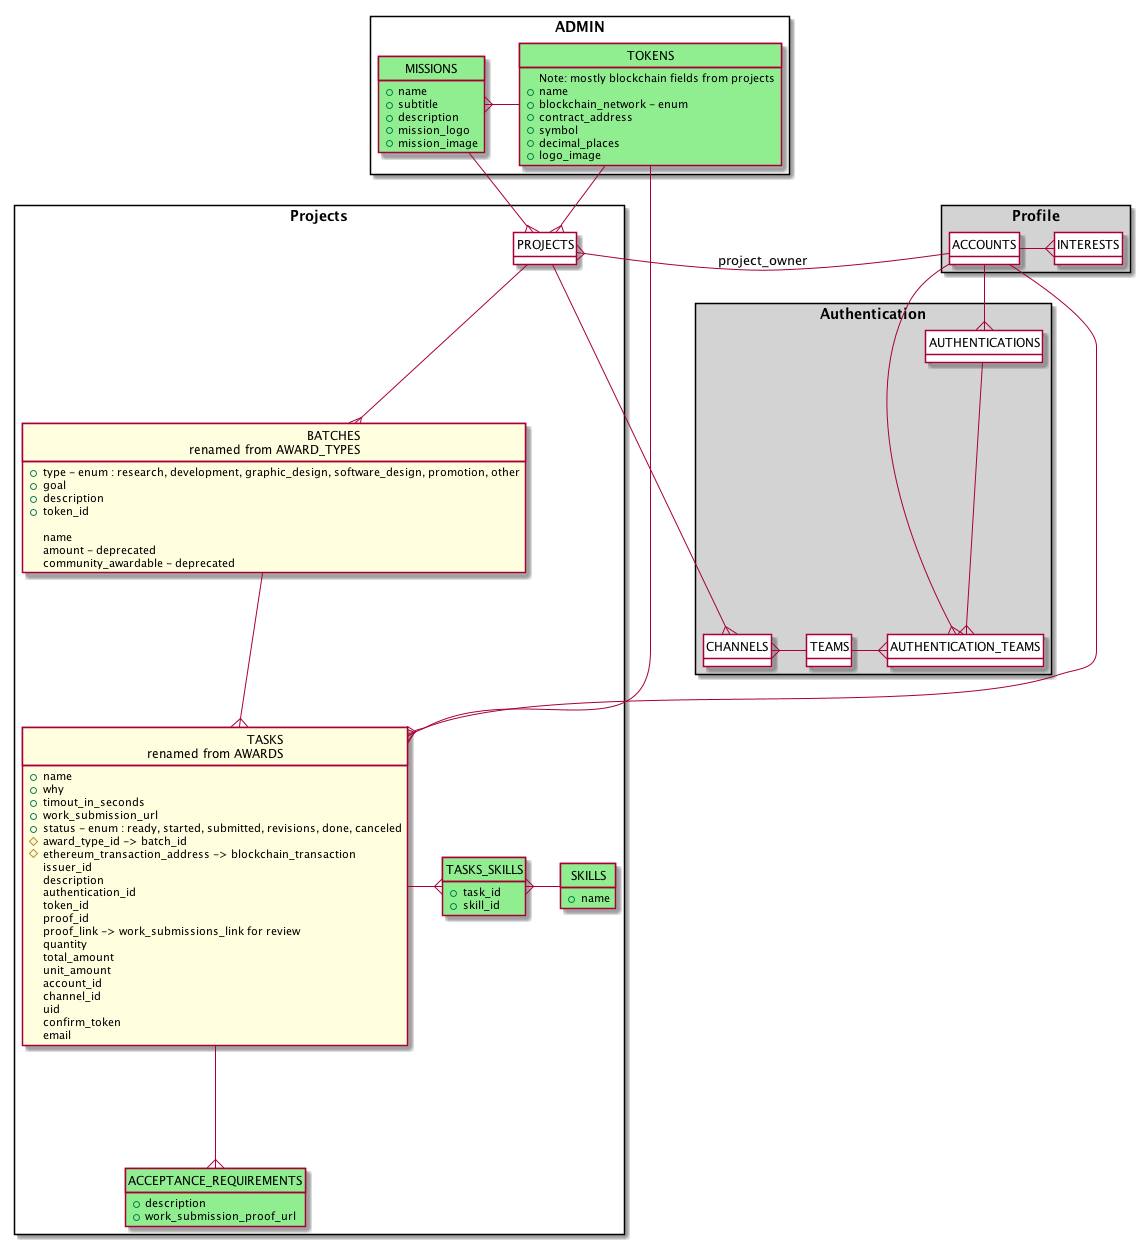

The diagram above was rendered by PlantUML. Its source (embedded in the PNG):
@startuml
hide circle
hide methods
hide stereotypes

skinparam class {
  BackGroundColor #white
}

package Profile <<rectangle>> #lightgray {
  class ACCOUNTS
  class INTERESTS
}
package ADMIN <<rectangle>> {
  class MISSIONS #lightgreen {
    + name
    + subtitle
    + description
    + mission_logo
    + mission_image
  }
  class TOKENS #lightgreen {
    Note: mostly blockchain fields from projects
    + name
    + blockchain_network - enum
    + contract_address
    + symbol
    + decimal_places
    + logo_image
  }
}
package Authentication <<rectangle>> #lightgray {
  class AUTHENTICATIONS
  class AUTHENTICATION_TEAMS
  class TEAMS
  class CHANNELS
  class INTERESTS
}

package Projects <<rectangle>> {
  class PROJECTS
  class "BATCHES\rrenamed from AWARD_TYPES" as BATCHES #lightyellow {
    + type - enum : research, development, graphic_design, software_design, promotion, other
    + goal
    + description
    + token_id
    
    name
    amount - deprecated
    community_awardable - deprecated
  }
  class TASKS_SKILLS #lightgreen {
    + task_id
    + skill_id
  }
  class "TASKS\rrenamed from AWARDS" as TASKS #lightyellow {
    + name
    + why
    + timout_in_seconds
    + work_submission_url
    + status - enum : ready, started, submitted, revisions, done, canceled
    # award_type_id -> batch_id
    # ethereum_transaction_address -> blockchain_transaction
    issuer_id
    description
    authentication_id
    token_id
    proof_id
    proof_link -> work_submissions_link for review
    quantity
    total_amount
    unit_amount
    account_id
    channel_id
    uid
    confirm_token
    email
  }
  class SKILLS #lightgreen {
    + name
  }
  class ACCEPTANCE_REQUIREMENTS #lightgreen {
    + description
    + work_submission_proof_url
  }
}

MISSIONS }- TOKENS
MISSIONS -{ PROJECTS
TOKENS -{ TASKS
TOKENS --{ PROJECTS
PROJECTS -{ CHANNELS
PROJECTS -down-{ BATCHES
BATCHES --{ TASKS
TASKS -{ TASKS_SKILLS
TASKS_SKILLS }- SKILLS
TASKS }- ACCOUNTS
TASKS --{ ACCEPTANCE_REQUIREMENTS

ACCOUNTS --{ AUTHENTICATIONS
ACCOUNTS -{ AUTHENTICATION_TEAMS
ACCOUNTS -{ INTERESTS
ACCOUNTS -{ PROJECTS : project_owner
TEAMS -{ AUTHENTICATION_TEAMS
TEAMS -left-{ CHANNELS

AUTHENTICATIONS -down-{ AUTHENTICATION_TEAMS

@enduml